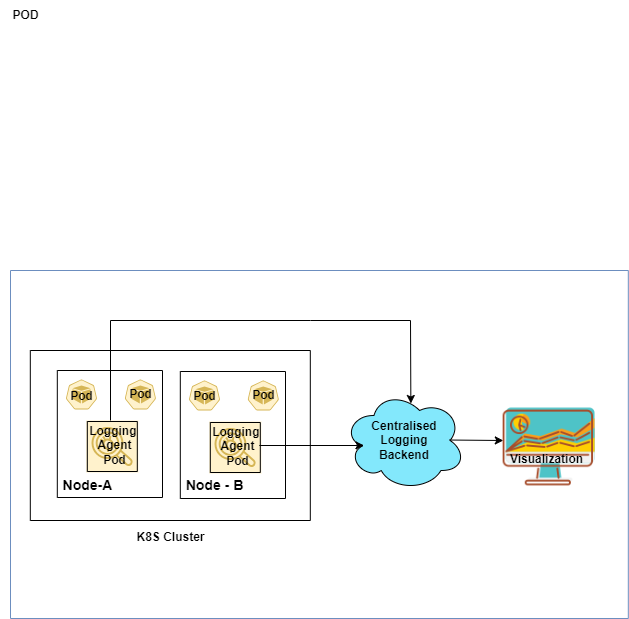

The diagram above was exported from draw.io. Its source (the exported page's mxGraphModel, read from the mxfile embedded in the PNG):
<mxGraphModel dx="1050" dy="573" grid="1" gridSize="10" guides="1" tooltips="1" connect="1" arrows="1" fold="1" page="1" pageScale="1" pageWidth="850" pageHeight="1100" math="0" shadow="0">
  <root>
    <mxCell id="0" />
    <mxCell id="1" parent="0" />
    <mxCell id="hZnMOG8WKmY0tC6pa8H1-3" value="POD" style="text;html=1;align=center;verticalAlign=middle;resizable=0;points=[];autosize=1;strokeColor=none;fillColor=none;fontStyle=1" parent="1" vertex="1">
      <mxGeometry x="290" y="330" width="50" height="30" as="geometry" />
    </mxCell>
    <mxCell id="HOFWr2zhmyalbACqLkkq-1" value="" style="swimlane;startSize=0;fillColor=#dae8fc;strokeColor=#6c8ebf;" vertex="1" parent="1">
      <mxGeometry x="300" y="600" width="617.81" height="348" as="geometry" />
    </mxCell>
    <mxCell id="HOFWr2zhmyalbACqLkkq-2" value="" style="shape=image;html=1;verticalAlign=top;verticalLabelPosition=bottom;labelBackgroundColor=#ffffff;imageAspect=0;aspect=fixed;image=https://cdn3.iconfinder.com/data/icons/fintech-icon/128/11_Data_Visualization-128.png" vertex="1" parent="HOFWr2zhmyalbACqLkkq-1">
      <mxGeometry x="478.81" y="117" width="118" height="118" as="geometry" />
    </mxCell>
    <mxCell id="HOFWr2zhmyalbACqLkkq-3" value="&lt;b&gt;Visualization&lt;/b&gt;" style="text;html=1;align=center;verticalAlign=middle;resizable=0;points=[];autosize=1;strokeColor=none;fillColor=none;" vertex="1" parent="HOFWr2zhmyalbACqLkkq-1">
      <mxGeometry x="485.81" y="174" width="100" height="30" as="geometry" />
    </mxCell>
    <mxCell id="HOFWr2zhmyalbACqLkkq-4" value="" style="group" vertex="1" connectable="0" parent="HOFWr2zhmyalbACqLkkq-1">
      <mxGeometry x="75.81" y="120" width="379" height="162" as="geometry" />
    </mxCell>
    <mxCell id="HOFWr2zhmyalbACqLkkq-5" value="" style="sketch=0;outlineConnect=0;strokeColor=#d6b656;fillColor=#fff2cc;dashed=0;verticalLabelPosition=bottom;verticalAlign=top;align=center;html=1;fontSize=12;fontStyle=0;aspect=fixed;shape=mxgraph.aws4.resourceIcon;resIcon=mxgraph.aws4.agent;" vertex="1" parent="HOFWr2zhmyalbACqLkkq-4">
      <mxGeometry y="30" width="52" height="52" as="geometry" />
    </mxCell>
    <mxCell id="HOFWr2zhmyalbACqLkkq-6" value="K8S Cluster" style="text;html=1;align=center;verticalAlign=middle;resizable=0;points=[];autosize=1;strokeColor=none;fillColor=none;fontStyle=1" vertex="1" parent="HOFWr2zhmyalbACqLkkq-4">
      <mxGeometry x="39" y="132" width="90" height="30" as="geometry" />
    </mxCell>
    <mxCell id="HOFWr2zhmyalbACqLkkq-7" value="&lt;b&gt;Centralised &lt;br&gt;Logging &lt;br&gt;Backend&lt;/b&gt;" style="ellipse;shape=cloud;whiteSpace=wrap;html=1;fillColor=#83E8FC;" vertex="1" parent="HOFWr2zhmyalbACqLkkq-4">
      <mxGeometry x="257.19" width="121.81" height="100" as="geometry" />
    </mxCell>
    <mxCell id="HOFWr2zhmyalbACqLkkq-8" value="" style="sketch=0;html=1;dashed=0;whitespace=wrap;fillColor=#fff2cc;strokeColor=#d6b656;points=[[0.005,0.63,0],[0.1,0.2,0],[0.9,0.2,0],[0.5,0,0],[0.995,0.63,0],[0.72,0.99,0],[0.5,1,0],[0.28,0.99,0]];verticalLabelPosition=bottom;align=center;verticalAlign=top;shape=mxgraph.kubernetes.icon;prIcon=pod" vertex="1" parent="HOFWr2zhmyalbACqLkkq-4">
      <mxGeometry x="155.89999999999998" y="-10" width="42.19" height="30" as="geometry" />
    </mxCell>
    <mxCell id="HOFWr2zhmyalbACqLkkq-9" value="&lt;b&gt;Pod&lt;/b&gt;" style="text;html=1;align=center;verticalAlign=middle;resizable=0;points=[];autosize=1;strokeColor=none;fillColor=none;" vertex="1" parent="HOFWr2zhmyalbACqLkkq-4">
      <mxGeometry x="152" y="-10" width="50" height="30" as="geometry" />
    </mxCell>
    <mxCell id="HOFWr2zhmyalbACqLkkq-10" value="" style="sketch=0;html=1;dashed=0;whitespace=wrap;fillColor=#fff2cc;strokeColor=#d6b656;points=[[0.005,0.63,0],[0.1,0.2,0],[0.9,0.2,0],[0.5,0,0],[0.995,0.63,0],[0.72,0.99,0],[0.5,1,0],[0.28,0.99,0]];verticalLabelPosition=bottom;align=center;verticalAlign=top;shape=mxgraph.kubernetes.icon;prIcon=pod" vertex="1" parent="HOFWr2zhmyalbACqLkkq-1">
      <mxGeometry x="108.81" y="109" width="42.19" height="30" as="geometry" />
    </mxCell>
    <mxCell id="HOFWr2zhmyalbACqLkkq-11" value="&lt;b&gt;Pod&lt;/b&gt;" style="text;html=1;align=center;verticalAlign=middle;resizable=0;points=[];autosize=1;strokeColor=none;fillColor=none;" vertex="1" parent="HOFWr2zhmyalbACqLkkq-1">
      <mxGeometry x="104.91" y="109" width="50" height="30" as="geometry" />
    </mxCell>
    <mxCell id="HOFWr2zhmyalbACqLkkq-12" value="" style="swimlane;startSize=0;fillColor=#FFF2CC;" vertex="1" parent="1">
      <mxGeometry x="346.81" y="700" width="105.19" height="127" as="geometry" />
    </mxCell>
    <mxCell id="HOFWr2zhmyalbACqLkkq-13" value="" style="sketch=0;html=1;dashed=0;whitespace=wrap;fillColor=#fff2cc;strokeColor=#d6b656;points=[[0.005,0.63,0],[0.1,0.2,0],[0.9,0.2,0],[0.5,0,0],[0.995,0.63,0],[0.72,0.99,0],[0.5,1,0],[0.28,0.99,0]];verticalLabelPosition=bottom;align=center;verticalAlign=top;shape=mxgraph.kubernetes.icon;prIcon=pod" vertex="1" parent="HOFWr2zhmyalbACqLkkq-12">
      <mxGeometry x="3.1899999999999977" y="9" width="42" height="30" as="geometry" />
    </mxCell>
    <mxCell id="HOFWr2zhmyalbACqLkkq-14" value="Node-A" style="text;html=1;align=center;verticalAlign=middle;resizable=0;points=[];autosize=1;strokeColor=none;fillColor=none;fontStyle=1;fontSize=14;" vertex="1" parent="HOFWr2zhmyalbACqLkkq-12">
      <mxGeometry x="-4.810000000000002" y="100" width="70" height="30" as="geometry" />
    </mxCell>
    <mxCell id="HOFWr2zhmyalbACqLkkq-15" value="" style="swimlane;startSize=0;fillColor=#FFE599;" vertex="1" parent="1">
      <mxGeometry x="376.81" y="751" width="50" height="50" as="geometry" />
    </mxCell>
    <mxCell id="HOFWr2zhmyalbACqLkkq-16" value="&lt;b&gt;Logging&amp;nbsp;&lt;br&gt;Agent &lt;br&gt;Pod&lt;/b&gt;" style="text;html=1;align=center;verticalAlign=middle;resizable=0;points=[];autosize=1;strokeColor=none;fillColor=none;" vertex="1" parent="1">
      <mxGeometry x="368.81" y="745" width="70" height="60" as="geometry" />
    </mxCell>
    <mxCell id="HOFWr2zhmyalbACqLkkq-17" value="" style="swimlane;startSize=0;" vertex="1" parent="1">
      <mxGeometry x="319.81" y="680" width="280" height="170" as="geometry" />
    </mxCell>
    <mxCell id="HOFWr2zhmyalbACqLkkq-18" value="&lt;b&gt;Pod&lt;/b&gt;" style="text;html=1;align=center;verticalAlign=middle;resizable=0;points=[];autosize=1;strokeColor=none;fillColor=none;" vertex="1" parent="HOFWr2zhmyalbACqLkkq-17">
      <mxGeometry x="26.189999999999998" y="31" width="50" height="30" as="geometry" />
    </mxCell>
    <mxCell id="HOFWr2zhmyalbACqLkkq-19" value="" style="sketch=0;outlineConnect=0;strokeColor=#d6b656;fillColor=#fff2cc;dashed=0;verticalLabelPosition=bottom;verticalAlign=top;align=center;html=1;fontSize=12;fontStyle=0;aspect=fixed;shape=mxgraph.aws4.resourceIcon;resIcon=mxgraph.aws4.agent;" vertex="1" parent="1">
      <mxGeometry x="498.81" y="751" width="52" height="52" as="geometry" />
    </mxCell>
    <mxCell id="HOFWr2zhmyalbACqLkkq-20" value="" style="swimlane;startSize=0;fillColor=#FFF2CC;" vertex="1" parent="1">
      <mxGeometry x="469.81" y="701" width="105.19" height="127" as="geometry" />
    </mxCell>
    <mxCell id="HOFWr2zhmyalbACqLkkq-21" value="" style="sketch=0;html=1;dashed=0;whitespace=wrap;fillColor=#fff2cc;strokeColor=#d6b656;points=[[0.005,0.63,0],[0.1,0.2,0],[0.9,0.2,0],[0.5,0,0],[0.995,0.63,0],[0.72,0.99,0],[0.5,1,0],[0.28,0.99,0]];verticalLabelPosition=bottom;align=center;verticalAlign=top;shape=mxgraph.kubernetes.icon;prIcon=pod" vertex="1" parent="HOFWr2zhmyalbACqLkkq-20">
      <mxGeometry x="3.1899999999999977" y="9" width="42" height="30" as="geometry" />
    </mxCell>
    <mxCell id="HOFWr2zhmyalbACqLkkq-22" value="&lt;b&gt;Pod&lt;/b&gt;" style="text;html=1;align=center;verticalAlign=middle;resizable=0;points=[];autosize=1;strokeColor=none;fillColor=none;" vertex="1" parent="HOFWr2zhmyalbACqLkkq-20">
      <mxGeometry x="-0.8100000000000023" y="10" width="50" height="30" as="geometry" />
    </mxCell>
    <mxCell id="HOFWr2zhmyalbACqLkkq-23" value="Node - B" style="text;html=1;align=center;verticalAlign=middle;resizable=0;points=[];autosize=1;strokeColor=none;fillColor=none;fontStyle=1;fontSize=14;" vertex="1" parent="HOFWr2zhmyalbACqLkkq-20">
      <mxGeometry x="-5.810000000000002" y="99" width="80" height="30" as="geometry" />
    </mxCell>
    <mxCell id="HOFWr2zhmyalbACqLkkq-24" value="" style="swimlane;startSize=0;fillColor=#FFE599;" vertex="1" parent="1">
      <mxGeometry x="499.81" y="752" width="50" height="50" as="geometry" />
    </mxCell>
    <mxCell id="HOFWr2zhmyalbACqLkkq-25" value="&lt;b&gt;Logging&amp;nbsp;&lt;br&gt;Agent&lt;br&gt;Pod&lt;br&gt;&lt;/b&gt;" style="text;html=1;align=center;verticalAlign=middle;resizable=0;points=[];autosize=1;strokeColor=none;fillColor=none;" vertex="1" parent="1">
      <mxGeometry x="491.81" y="746" width="70" height="60" as="geometry" />
    </mxCell>
    <mxCell id="HOFWr2zhmyalbACqLkkq-26" value="" style="endArrow=classic;html=1;rounded=0;entryX=0.16;entryY=0.55;entryDx=0;entryDy=0;entryPerimeter=0;" edge="1" parent="1">
      <mxGeometry width="50" height="50" relative="1" as="geometry">
        <mxPoint x="548.81" y="775" as="sourcePoint" />
        <mxPoint x="653.4896000000001" y="775" as="targetPoint" />
      </mxGeometry>
    </mxCell>
    <mxCell id="HOFWr2zhmyalbACqLkkq-27" value="" style="endArrow=classic;html=1;rounded=0;exitX=1.024;exitY=0.556;exitDx=0;exitDy=0;exitPerimeter=0;entryX=0.16;entryY=0.55;entryDx=0;entryDy=0;entryPerimeter=0;" edge="1" parent="1">
      <mxGeometry width="50" height="50" relative="1" as="geometry">
        <mxPoint x="738.53" y="769.52" as="sourcePoint" />
        <mxPoint x="792.81" y="770" as="targetPoint" />
      </mxGeometry>
    </mxCell>
    <mxCell id="HOFWr2zhmyalbACqLkkq-29" value="" style="endArrow=classic;html=1;rounded=0;entryX=0.553;entryY=0.13;entryDx=0;entryDy=0;entryPerimeter=0;" edge="1" parent="1" target="HOFWr2zhmyalbACqLkkq-7">
      <mxGeometry width="50" height="50" relative="1" as="geometry">
        <mxPoint x="400" y="750" as="sourcePoint" />
        <mxPoint x="700" y="790" as="targetPoint" />
        <Array as="points">
          <mxPoint x="400" y="650" />
          <mxPoint x="600" y="650" />
          <mxPoint x="700" y="650" />
        </Array>
      </mxGeometry>
    </mxCell>
  </root>
</mxGraphModel>